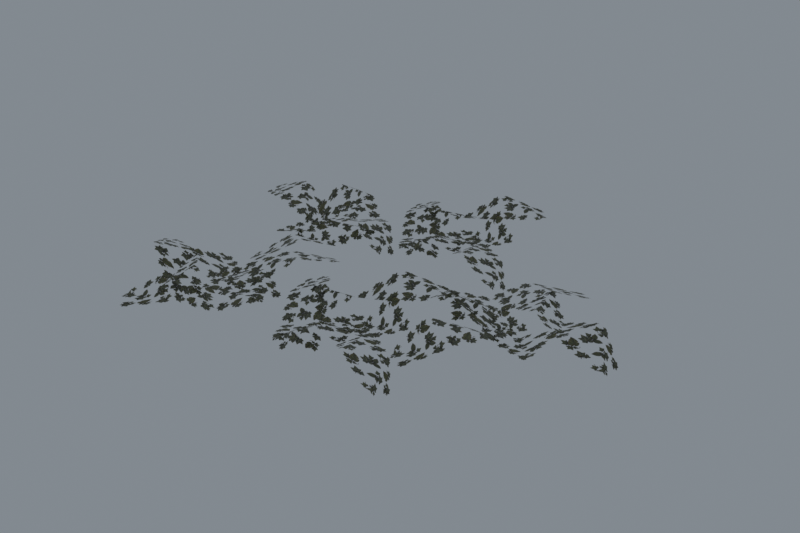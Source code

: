 # Source: reimported.blend  (saved by Blender 5.2.45; exported with 4.5.12 LTS)
import bpy
from mathutils import Matrix  # noqa: F401  (used for matrix-valued properties, if any)

bpy.ops.wm.read_factory_settings(use_empty=True)
scene = bpy.context.scene
scene.name = 'Grass01'

# ---- collections
col_collection = bpy.data.collections.new('Collection'); scene.collection.children.link(col_collection)

# ---- images (referenced by path relative to the original .blend; pixels are not part of the script)
import os
ASSET_DIR = os.environ.get("B2B_ASSET_DIR", "")  # directory of the original .blend (textures are referenced by path, not embedded)
HERE = os.path.dirname(os.path.abspath(__file__))  # packed textures are extracted next to this script under _unpacked/

def load_image(name, relpath, width, height, colorspace="sRGB"):
    """Load a texture the original file referenced (path relative to the .blend, or extracted next to this script)."""
    p = next((c for c in (os.path.join(HERE, relpath), os.path.join(ASSET_DIR, relpath)) if relpath and os.path.exists(c)), "")
    if p:
        img = bpy.data.images.load(p, check_existing=True)
        img.name = name
    else:  # same state as the original file: an image datablock whose file is absent (Cycles renders it pink)
        img = bpy.data.images.new(name, width, height)
        img.source = "FILE"
        img.filepath = "//" + (relpath or name)
    img.colorspace_settings.name = colorspace
    return img
img_tree_08_tga = load_image('tree_08.tga', '_unpacked/tree_08.4139fd89.tga', 512, 512, 'sRGB')

# ---- materials (node trees are filled in below, after node groups)
mat_tree_08_tga = bpy.data.materials.new('tree_08.tga')
mat_tree_08_tga.diffuse_color = (0.9095, 0.4537, 0.7045, 1.0)

# ---- material node trees
mat_tree_08_tga.use_nodes = True; mat_tree_08_tga.node_tree.nodes.clear()
_N = mat_tree_08_tga.node_tree.nodes; _L = mat_tree_08_tga.node_tree.links
n0 = _N.new('ShaderNodeBsdfPrincipled'); n0.name = 'Principled BSDF'; n0.location = (-200, 100)
n0.inputs[10].default_value = 0.005
n1 = _N.new('ShaderNodeOutputMaterial'); n1.name = 'Material Output'; n1.location = (200, 100)
n2 = _N.new('ShaderNodeTexImage'); n2.name = 'Image Texture'; n2.location = (-600, 100)
n2.image = img_tree_08_tga
_L.new(n0.outputs[0], n1.inputs[0])
_L.new(n2.outputs[0], n0.inputs[0])
_L.new(n2.outputs[1], n0.inputs[4])
n1.is_active_output = True

# ---- world
world_world = bpy.data.worlds.new('World'); scene.world = world_world
world_world.use_nodes = True; world_world.node_tree.nodes.clear()
_N = world_world.node_tree.nodes; _L = world_world.node_tree.links
n0 = _N.new('ShaderNodeOutputWorld'); n0.name = 'World Output'; n0.location = (200, 100)
n1 = _N.new('ShaderNodeBackground'); n1.name = 'Background'; n1.location = (-200, 100)
n1.inputs[0].default_value = (0.32, 0.36, 0.4, 1.0)
n1.inputs[1].default_value = 0.7
_L.new(n1.outputs[0], n0.inputs[0])
n0.is_active_output = True
world_world.color = (0.05088, 0.05088, 0.05088)
world_world.sun_shadow_jitter_overblur = 0.0

# ---- meshes
me_grass01 = bpy.data.meshes.new('Grass01')
me_grass01.from_pydata([(-46.32, 74.65, 2.673), (-14.8, 99.36, 7.264), (-39.77, 134.6, 24.15), (-66.18, 102.9, 14.4), (-71.11, 163.8, 7.084), (-88.05, 152.2, 2.439), (-23.04, 40.43, 14.66), (12.22, 61.29, 3.041), (-30.9, 152.1, 3.041), (-5.198, 130.5, 20.46), (18.25, 157.3, 12.75), (-7.647, 190.5, 24.15), (43.71, 205.0, 2.872), (31.51, 215.5, 6.65), (-64.75, 129.7, 14.4), (-30.88, 102.2, 3.5), (28.26, 111.4, 8.094), (8.955, 83.85, -0.5449), (44.63, 51.6, 24.15), (69.49, 85.42, 14.66), (88.41, 36.28, 6.887), (98.58, 51.38, 2.636), (-0.4505, 131.4, 6.713), (-26.39, 95.7, 9.437), (31.39, 108.1, 2.775), (3.671, 121.5, 0.5637), (-10.43, 91.51, 11.84), (9.169, 58.64, 28.38), (-27.26, 44.18, 12.17), (-2.141, 32.47, 12.17), (47.4, 142.1, 3.5), (10.51, 164.8, 21.99), (91.48, 33.56, 2.673), (123.5, 9.52, 7.264), (151.1, 42.76, 24.15), (113.6, 60.05, 14.4), (171.2, 80.59, 7.084), (155.6, 93.95, 2.439), (64.45, 2.227, 14.66), (93.72, -26.43, 3.041), (170.3, 38.72, 3.041), (156.1, 8.311, 20.46), (188.1, -7.404, 12.75), (213.4, 26.21, 24.15), (240.7, -19.66, 2.872), (247.7, -5.152, 6.65), (139.9, 65.61, 14.4), (122.1, 25.77, 3.5), (146.2, -28.98, 8.094), (114.7, -17.44, -0.5449), (92.75, -60.25, 24.15), (131.9, -75.51, 14.66), (89.28, -106.5, 6.887), (106.5, -112.4, 2.636), (158.2, 3.953, 6.713), (117.0, 19.76, 9.437), (143.9, -32.84, 2.775), (149.7, -2.593, 0.5637), (117.1, 3.265, 11.84), (90.37, -24.18, 28.38), (66.98, 7.266, 12.17), (62.16, -20.03, 12.17), (180.9, -39.51, 3.5), (193.2, 1.999, 21.99), (-74.99, -145.3, 2.673), (-102.4, -116.0, 7.264), (-135.3, -144.0, 24.15), (-101.4, -167.5, 14.4), (-161.6, -177.7, 7.084), (-148.6, -193.6, 2.439), (-42.93, -119.1, 14.66), (-66.78, -85.79, 3.041), (-153.5, -136.7, 3.041), (-134.3, -109.2, 20.46), (-163.0, -88.15, 12.75), (-193.8, -116.8, 24.15), (-212.7, -66.95, 2.872), (-222.1, -80.02, 6.65), (-128.2, -168.4, 14.4), (-103.8, -132.3, 3.5), (-118.1, -74.17, 8.094), (-88.98, -91.01, -0.5449), (-59.95, -52.66, 24.15), (-95.82, -30.84, 14.66), (-48.51, -7.713, 6.887), (-64.44, 1.108, 2.636), (-135.5, -104.5, 6.713), (-97.69, -127.2, 9.437), (-115.1, -70.77, 2.775), (-126.0, -99.55, 0.5637), (-94.92, -111.0, 11.84), (-63.88, -88.6, 28.38), (-46.3, -123.6, 12.17), (-36.82, -97.58, 12.17), (-150.3, -57.78, 3.5), (-169.7, -96.51, 21.99), (-16.73, -123.2, 2.673), (14.79, -98.49, 7.264), (-10.18, -63.24, 24.15), (-36.59, -95.0, 14.4), (-41.52, -34.06, 7.084), (-58.46, -45.61, 2.439), (6.546, -157.4, 14.66), (41.81, -136.6, 3.041), (-1.312, -45.73, 3.041), (24.39, -67.31, 20.46), (47.84, -40.51, 12.75), (21.94, -7.303, 24.15), (73.29, 7.122, 2.872), (61.1, 17.65, 6.65), (-35.16, -68.18, 14.4), (-1.29, -95.68, 3.5), (57.85, -86.5, 8.094), (38.54, -114.0, -0.5449), (74.22, -146.3, 24.15), (99.08, -112.4, 14.66), (118.0, -161.6, 6.887), (128.2, -146.5, 2.636), (29.14, -66.43, 6.713), (3.203, -102.2, 9.437), (60.98, -89.76, 2.775), (33.26, -76.34, 0.5637), (19.16, -106.3, 11.84), (38.76, -139.2, 28.38), (2.333, -153.7, 12.17), (27.45, -165.4, 12.17), (76.99, -55.77, 3.5), (40.1, -33.08, 21.99), (-91.17, 99.86, 2.673), (-112.3, 65.87, 7.264), (-76.82, 41.28, 24.15), (-62.86, 80.16, 14.4), (-37.38, 24.58, 7.084), (-25.42, 41.23, 2.439), (-124.7, 124.1, 14.66), (-150.7, 92.4, 3.041), (-79.16, 21.8, 3.041), (-110.7, 33.28, 20.46), (-123.6, 0.07982, 12.75), (-87.87, -22.27, 24.15), (-131.2, -53.39, 2.872), (-116.1, -59.11, 6.65), (-55.03, 54.46, 14.4), (-96.27, 68.72, 3.5), (-148.7, 39.87, 8.094), (-140.0, 72.31, -0.5449), (-184.5, 90.42, 24.15), (-196.3, 50.13, 14.66), (-230.9, 89.84, 6.887), (-235.3, 72.17, 2.636), (-114.9, 30.83, 6.713), (-102.7, 73.27, 9.437), (-152.8, 41.87, 2.775), (-122.1, 38.73, 0.5637), (-119.1, 71.75, 11.84), (-148.8, 95.93, 28.38), (-119.5, 122.0, 12.17), (-147.1, 124.4, 12.17), (-156.2, 4.451, 3.5), (-113.7, -4.258, 21.99)], [], [(0, 1, 2), (2, 3, 0), (3, 2, 4), (4, 5, 3), (6, 7, 1), (1, 0, 6), (8, 9, 10), (10, 11, 8), (11, 10, 12), (12, 13, 11), (14, 15, 9), (9, 8, 14), (16, 17, 18), (18, 19, 16), (19, 18, 20), (20, 21, 19), (22, 23, 17), (17, 16, 22), (24, 25, 26), (26, 27, 24), (27, 26, 28), (28, 29, 27), (30, 31, 25), (25, 24, 30), (32, 33, 34), (34, 35, 32), (35, 34, 36), (36, 37, 35), (38, 39, 33), (33, 32, 38), (40, 41, 42), (42, 43, 40), (43, 42, 44), (44, 45, 43), (46, 47, 41), (41, 40, 46), (48, 49, 50), (50, 51, 48), (51, 50, 52), (52, 53, 51), (54, 55, 49), (49, 48, 54), (56, 57, 58), (58, 59, 56), (59, 58, 60), (60, 61, 59), (62, 63, 57), (57, 56, 62), (64, 65, 66), (66, 67, 64), (67, 66, 68), (68, 69, 67), (70, 71, 65), (65, 64, 70), (72, 73, 74), (74, 75, 72), (75, 74, 76), (76, 77, 75), (78, 79, 73), (73, 72, 78), (80, 81, 82), (82, 83, 80), (83, 82, 84), (84, 85, 83), (86, 87, 81), (81, 80, 86), (88, 89, 90), (90, 91, 88), (91, 90, 92), (92, 93, 91), (94, 95, 89), (89, 88, 94), (96, 97, 98), (98, 99, 96), (99, 98, 100), (100, 101, 99), (102, 103, 97), (97, 96, 102), (104, 105, 106), (106, 107, 104), (107, 106, 108), (108, 109, 107), (110, 111, 105), (105, 104, 110), (112, 113, 114), (114, 115, 112), (115, 114, 116), (116, 117, 115), (118, 119, 113), (113, 112, 118), (120, 121, 122), (122, 123, 120), (123, 122, 124), (124, 125, 123), (126, 127, 121), (121, 120, 126), (128, 129, 130), (130, 131, 128), (131, 130, 132), (132, 133, 131), (134, 135, 129), (129, 128, 134), (136, 137, 138), (138, 139, 136), (139, 138, 140), (140, 141, 139), (142, 143, 137), (137, 136, 142), (144, 145, 146), (146, 147, 144), (147, 146, 148), (148, 149, 147), (150, 151, 145), (145, 144, 150), (152, 153, 154), (154, 155, 152), (155, 154, 156), (156, 157, 155), (158, 159, 153), (153, 152, 158)])
me_grass01.polygons.foreach_set('use_smooth', [True] * 120)
_uv = me_grass01.uv_layers.new(name='Float2')
_uv.uv.foreach_set('vector', [0.0, 0.0, 1.0, 0.0, 1.0, 1.0, 1.0, 1.0, 0.0, 1.0, 0.0, 0.0, 0.0, 0.0, 1.0, 0.0, 1.0, 1.0, 1.0, 1.0, 0.0, 1.0, 0.0, 0.0, 0.0, 0.0, 1.0, 0.0, 1.0, 1.0, 1.0, 1.0, 0.0, 1.0, 0.0, 0.0, 0.0, 0.0, 1.0, 0.0, 1.0, 1.0, 1.0, 1.0, 0.0, 1.0, 0.0, 0.0, 0.0, 0.0, 1.0, 0.0, 1.0, 1.0, 1.0, 1.0, 0.0, 1.0, 0.0, 0.0, 0.0, 0.0, 1.0, 0.0, 1.0, 1.0, 1.0, 1.0, 0.0, 1.0, 0.0, 0.0, 0.0, 0.0, 1.0, 0.0, 1.0, 1.0, 1.0, 1.0, 0.0, 1.0, 0.0, 0.0, 0.0, 0.0, 1.0, 0.0, 1.0, 1.0, 1.0, 1.0, 0.0, 1.0, 0.0, 0.0, 0.0, 0.0, 1.0, 0.0, 1.0, 1.0, 1.0, 1.0, 0.0, 1.0, 0.0, 0.0, 0.0, 0.0, 1.0, 0.0, 1.0, 1.0, 1.0, 1.0, 0.0, 1.0, 0.0, 0.0, 0.0, 0.0, 1.0, 0.0, 1.0, 1.0, 1.0, 1.0, 0.0, 1.0, 0.0, 0.0, 0.0, 0.0, 1.0, 0.0, 1.0, 1.0, 1.0, 1.0, 0.0, 1.0, 0.0, 0.0, 0.0, 0.0, 1.0, 0.0, 1.0, 1.0, 1.0, 1.0, 0.0, 1.0, 0.0, 0.0, 0.0, 0.0, 1.0, 0.0, 1.0, 1.0, 1.0, 1.0, 0.0, 1.0, 0.0, 0.0, 0.0, 0.0, 1.0, 0.0, 1.0, 1.0, 1.0, 1.0, 0.0, 1.0, 0.0, 0.0, 0.0, 0.0, 1.0, 0.0, 1.0, 1.0, 1.0, 1.0, 0.0, 1.0, 0.0, 0.0, 0.0, 0.0, 1.0, 0.0, 1.0, 1.0, 1.0, 1.0, 0.0, 1.0, 0.0, 0.0, 0.0, 0.0, 1.0, 0.0, 1.0, 1.0, 1.0, 1.0, 0.0, 1.0, 0.0, 0.0, 0.0, 0.0, 1.0, 0.0, 1.0, 1.0, 1.0, 1.0, 0.0, 1.0, 0.0, 0.0, 0.0, 0.0, 1.0, 0.0, 1.0, 1.0, 1.0, 1.0, 0.0, 1.0, 0.0, 0.0, 0.0, 0.0, 1.0, 0.0, 1.0, 1.0, 1.0, 1.0, 0.0, 1.0, 0.0, 0.0, 0.0, 0.0, 1.0, 0.0, 1.0, 1.0, 1.0, 1.0, 0.0, 1.0, 0.0, 0.0, 0.0, 0.0, 1.0, 0.0, 1.0, 1.0, 1.0, 1.0, 0.0, 1.0, 0.0, 0.0, 0.0, 0.0, 1.0, 0.0, 1.0, 1.0, 1.0, 1.0, 0.0, 1.0, 0.0, 0.0, 0.0, 0.0, 1.0, 0.0, 1.0, 1.0, 1.0, 1.0, 0.0, 1.0, 0.0, 0.0, 0.0, 0.0, 1.0, 0.0, 1.0, 1.0, 1.0, 1.0, 0.0, 1.0, 0.0, 0.0, 0.0, 0.0, 1.0, 0.0, 1.0, 1.0, 1.0, 1.0, 0.0, 1.0, 0.0, 0.0, 0.0, 0.0, 1.0, 0.0, 1.0, 1.0, 1.0, 1.0, 0.0, 1.0, 0.0, 0.0, 0.0, 0.0, 1.0, 0.0, 1.0, 1.0, 1.0, 1.0, 0.0, 1.0, 0.0, 0.0, 0.0, 0.0, 1.0, 0.0, 1.0, 1.0, 1.0, 1.0, 0.0, 1.0, 0.0, 0.0, 0.0, 0.0, 1.0, 0.0, 1.0, 1.0, 1.0, 1.0, 0.0, 1.0, 0.0, 0.0, 0.0, 0.0, 1.0, 0.0, 1.0, 1.0, 1.0, 1.0, 0.0, 1.0, 0.0, 0.0, 0.0, 0.0, 1.0, 0.0, 1.0, 1.0, 1.0, 1.0, 0.0, 1.0, 0.0, 0.0, 0.0, 0.0, 1.0, 0.0, 1.0, 1.0, 1.0, 1.0, 0.0, 1.0, 0.0, 0.0, 0.0, 0.0, 1.0, 0.0, 1.0, 1.0, 1.0, 1.0, 0.0, 1.0, 0.0, 0.0, 0.0, 0.0, 1.0, 0.0, 1.0, 1.0, 1.0, 1.0, 0.0, 1.0, 0.0, 0.0, 0.0, 0.0, 1.0, 0.0, 1.0, 1.0, 1.0, 1.0, 0.0, 1.0, 0.0, 0.0, 0.0, 0.0, 1.0, 0.0, 1.0, 1.0, 1.0, 1.0, 0.0, 1.0, 0.0, 0.0, 0.0, 0.0, 1.0, 0.0, 1.0, 1.0, 1.0, 1.0, 0.0, 1.0, 0.0, 0.0, 0.0, 0.0, 1.0, 0.0, 1.0, 1.0, 1.0, 1.0, 0.0, 1.0, 0.0, 0.0, 0.0, 0.0, 1.0, 0.0, 1.0, 1.0, 1.0, 1.0, 0.0, 1.0, 0.0, 0.0, 0.0, 0.0, 1.0, 0.0, 1.0, 1.0, 1.0, 1.0, 0.0, 1.0, 0.0, 0.0, 0.0, 0.0, 1.0, 0.0, 1.0, 1.0, 1.0, 1.0, 0.0, 1.0, 0.0, 0.0, 0.0, 0.0, 1.0, 0.0, 1.0, 1.0, 1.0, 1.0, 0.0, 1.0, 0.0, 0.0, 0.0, 0.0, 1.0, 0.0, 1.0, 1.0, 1.0, 1.0, 0.0, 1.0, 0.0, 0.0, 0.0, 0.0, 1.0, 0.0, 1.0, 1.0, 1.0, 1.0, 0.0, 1.0, 0.0, 0.0, 0.0, 0.0, 1.0, 0.0, 1.0, 1.0, 1.0, 1.0, 0.0, 1.0, 0.0, 0.0, 0.0, 0.0, 1.0, 0.0, 1.0, 1.0, 1.0, 1.0, 0.0, 1.0, 0.0, 0.0, 0.0, 0.0, 1.0, 0.0, 1.0, 1.0, 1.0, 1.0, 0.0, 1.0, 0.0, 0.0, 0.0, 0.0, 1.0, 0.0, 1.0, 1.0, 1.0, 1.0, 0.0, 1.0, 0.0, 0.0, 0.0, 0.0, 1.0, 0.0, 1.0, 1.0, 1.0, 1.0, 0.0, 1.0, 0.0, 0.0, 0.0, 0.0, 1.0, 0.0, 1.0, 1.0, 1.0, 1.0, 0.0, 1.0, 0.0, 0.0, 0.0, 0.0, 1.0, 0.0, 1.0, 1.0, 1.0, 1.0, 0.0, 1.0, 0.0, 0.0, 0.0, 0.0, 1.0, 0.0, 1.0, 1.0, 1.0, 1.0, 0.0, 1.0, 0.0, 0.0, 0.0, 0.0, 1.0, 0.0, 1.0, 1.0, 1.0, 1.0, 0.0, 1.0, 0.0, 0.0, 0.0, 0.0, 1.0, 0.0, 1.0, 1.0, 1.0, 1.0, 0.0, 1.0, 0.0, 0.0, 0.0, 0.0, 1.0, 0.0, 1.0, 1.0, 1.0, 1.0, 0.0, 1.0, 0.0, 0.0, 0.0, 0.0, 1.0, 0.0, 1.0, 1.0, 1.0, 1.0, 0.0, 1.0, 0.0, 0.0, 0.0, 0.0, 1.0, 0.0, 1.0, 1.0, 1.0, 1.0, 0.0, 1.0, 0.0, 0.0, 0.0, 0.0, 1.0, 0.0, 1.0, 1.0, 1.0, 1.0, 0.0, 1.0, 0.0, 0.0])
me_grass01.materials.append(mat_tree_08_tga)
me_grass01.update()
me_grass01.normals_split_custom_set([tuple(v) for v in zip(*[iter([-0.02016, -0.1861, 0.9823, 0.05032, -0.0381, 0.998, -0.07722, -0.2165, 0.9732, -0.07722, -0.2165, 0.9732, -0.235, -0.06323, 0.9699, -0.02016, -0.1861, 0.9823, -0.235, -0.06323, 0.9699, -0.07722, -0.2165, 0.9732, -0.3712, 0.081, 0.925, -0.3712, 0.081, 0.925, -0.3186, 0.08749, 0.9438, -0.235, -0.06323, 0.9699, 0.003092, 0.124, 0.9923, 0.2671, 0.08309, 0.9601, 0.05032, -0.0381, 0.998, 0.05032, -0.0381, 0.998, -0.02016, -0.1861, 0.9823, 0.003092, 0.124, 0.9923, -0.1648, 0.2169, 0.9622, -0.1479, 0.204, 0.9677, 0.01262, 0.004789, 0.9999, 0.01262, 0.004789, 0.9999, 0.216, -0.1212, 0.9688, -0.1648, 0.2169, 0.9622, 0.216, -0.1212, 0.9688, 0.01262, 0.004789, 0.9999, 0.3742, 0.03478, 0.9267, 0.3742, 0.03478, 0.9267, 0.361, 0.08489, 0.9287, 0.216, -0.1212, 0.9688, -0.102, 0.05931, 0.993, -0.08373, -0.4545, 0.8868, -0.1479, 0.204, 0.9677, -0.1479, 0.204, 0.9677, -0.1648, 0.2169, 0.9622, -0.102, 0.05931, 0.993, -0.2342, 0.0593, 0.9704, -0.1573, -0.0679, 0.9852, -0.04824, 0.1245, 0.991, -0.04824, 0.1245, 0.991, 0.2592, 0.08772, 0.9618, -0.2342, 0.0593, 0.9704, 0.2592, 0.08772, 0.9618, -0.04824, 0.1245, 0.991, 0.3744, -0.002519, 0.9273, 0.3744, -0.002519, 0.9273, 0.3835, 0.001562, 0.9235, 0.2592, 0.08772, 0.9618, 0.03351, -0.1443, 0.989, 0.2392, -0.1001, 0.9658, -0.1573, -0.0679, 0.9852, -0.1573, -0.0679, 0.9852, -0.2342, 0.0593, 0.9704, 0.03351, -0.1443, 0.989, 0.006103, 0.2676, 0.9635, 0.0574, -0.04489, 0.9973, -0.1261, 0.3257, 0.937, -0.1261, 0.3257, 0.937, -0.2399, 0.06449, 0.9687, 0.006103, 0.2676, 0.9635, -0.2399, 0.06449, 0.9687, -0.1261, 0.3257, 0.937, -0.3523, -0.1484, 0.9241, -0.3523, -0.1484, 0.9241, -0.2089, -0.448, 0.8693, -0.2399, 0.06449, 0.9687, 0.04341, -0.231, 0.972, 0.1568, -0.4582, 0.8749, 0.0574, -0.04489, 0.9973, 0.0574, -0.04489, 0.9973, 0.006103, 0.2676, 0.9635, 0.04341, -0.231, 0.972, -0.185, -0.02872, 0.9823, -0.02379, -0.05845, 0.998, -0.2292, 0.01851, 0.9732, -0.2292, 0.01851, 0.9732, -0.1219, 0.2107, 0.9699, -0.185, -0.02872, 0.9823, -0.1219, 0.2107, 0.9699, -0.2292, 0.01851, 0.9732, -0.01789, 0.3795, 0.925, -0.01789, 0.3795, 0.925, 0.002052, 0.3304, 0.9438, -0.1219, 0.2107, 0.9699, 0.1206, 0.02911, 0.9923, 0.1494, -0.2365, 0.9601, -0.02379, -0.05845, 0.998, -0.02379, -0.05845, 0.998, -0.185, -0.02872, 0.9823, 0.1206, 0.02911, 0.9923, 0.1669, 0.2153, 0.9622, 0.1587, 0.1956, 0.9678, 0.007909, -0.0109, 0.9999, 0.007909, -0.0109, 0.9999, -0.0611, -0.24, 0.9688, 0.1669, 0.2153, 0.9622, -0.0611, -0.24, 0.9688, 0.007909, -0.0109, 0.9999, 0.1305, -0.3524, 0.9267, 0.1305, -0.3524, 0.9267, 0.1754, -0.3267, 0.9287, -0.0611, -0.24, 0.9688, 0.03088, 0.1139, 0.993, -0.4607, -0.03676, 0.8868, 0.1587, 0.1956, 0.9678, 0.1587, 0.1956, 0.9678, 0.1669, 0.2153, 0.9622, 0.03088, 0.1139, 0.993, -0.003437, 0.2416, 0.9704, -0.1063, 0.1343, 0.9852, 0.1077, 0.07887, 0.991, 0.1077, 0.07887, 0.991, 0.1518, -0.2276, 0.9618, -0.003437, 0.2416, 0.9704, 0.1518, -0.2276, 0.9618, 0.1077, 0.07887, 0.991, 0.09431, -0.3621, 0.9274, 0.09431, -0.3621, 0.9274, 0.1008, -0.37, 0.9235, 0.1518, -0.2276, 0.9618, -0.1307, -0.06971, 0.989, -0.03472, -0.257, 0.9658, -0.1063, 0.1343, 0.9852, -0.1063, 0.1343, 0.9852, -0.003437, 0.2416, 0.9704, -0.1307, -0.06971, 0.989, 0.2601, 0.06339, 0.9635, -0.0285, -0.0671, 0.9973, 0.2819, 0.2061, 0.937, 0.2819, 0.2061, 0.937, 0.0002118, 0.2484, 0.9687, 0.2601, 0.06339, 0.9635, 0.0002118, 0.2484, 0.9687, 0.2819, 0.2061, 0.937, -0.2345, 0.3019, 0.9241, -0.2345, 0.3019, 0.9241, -0.4868, 0.08584, 0.8693, 0.0002118, 0.2484, 0.9687, -0.2119, -0.1017, 0.972, -0.402, -0.27, 0.8749, -0.0285, -0.0671, 0.9973, -0.0285, -0.0671, 0.9973, 0.2601, 0.06339, 0.9635, -0.2119, -0.1017, 0.972, 0.1872, -0.003869, 0.9823, 0.03362, 0.05345, 0.998, 0.2224, -0.05801, 0.9732, 0.2224, -0.05801, 0.9732, 0.08349, -0.2286, 0.9699, 0.1872, -0.003869, 0.9823, 0.08349, -0.2286, 0.9699, 0.2224, -0.05801, 0.9732, -0.0483, -0.3769, 0.925, -0.0483, -0.3769, 0.925, -0.05939, -0.325, 0.9438, 0.08349, -0.2286, 0.9699, -0.1238, -0.007675, 0.9923, -0.1061, 0.2589, 0.9601, 0.03362, 0.05345, 0.998, 0.03362, 0.05345, 0.998, 0.1872, -0.003869, 0.9823, -0.1238, -0.007675, 0.9923, -0.2018, -0.1831, 0.9622, -0.1903, -0.1651, 0.9677, -0.005895, 0.01211, 0.9999, -0.005895, 0.01211, 0.9999, 0.1019, 0.2258, 0.9688, -0.2018, -0.1831, 0.9622, 0.1019, 0.2258, 0.9688, -0.005895, 0.01211, 0.9999, -0.0673, 0.3697, 0.9267, -0.0673, 0.3697, 0.9267, -0.116, 0.3522, 0.9287, 0.1019, 0.2258, 0.9688, -0.05019, -0.1068, 0.993, 0.4601, -0.04379, 0.8868, -0.1903, -0.1651, 0.9677, -0.1903, -0.1651, 0.9677, -0.2018, -0.1831, 0.9622, -0.05019, -0.1068, 0.993, -0.03857, -0.2385, 0.9704, 0.0813, -0.1508, 0.9852, -0.1198, -0.05897, 0.991, -0.1198, -0.05897, 0.991, -0.11, 0.2505, 0.9618, -0.03857, -0.2385, 0.9704, -0.11, 0.2505, 0.9618, -0.1198, -0.05897, 0.991, -0.03002, 0.373, 0.9273, -0.03002, 0.373, 0.9273, -0.03498, 0.3819, 0.9235, -0.11, 0.2505, 0.9618, 0.1408, 0.0459, 0.989, 0.07882, 0.2471, 0.9658, 0.0813, -0.1508, 0.9852, 0.0813, -0.1508, 0.9852, -0.03857, -0.2385, 0.9704, 0.1408, 0.0459, 0.989, -0.2671, -0.0172, 0.9635, 0.03968, 0.0611, 0.9973, -0.3134, -0.154, 0.937, -0.3134, -0.154, 0.937, -0.04341, -0.2446, 0.9687, -0.2671, -0.0172, 0.9635, -0.04341, -0.2446, 0.9687, -0.3134, -0.154, 0.937, 0.1785, -0.338, 0.9241, 0.1785, -0.338, 0.9241, 0.4645, -0.1691, 0.8693, -0.04341, -0.2446, 0.9687, 0.2264, 0.06341, 0.972, 0.4428, 0.1961, 0.8749, 0.03968, 0.0611, 0.9973, 0.03968, 0.0611, 0.9973, -0.2671, -0.0172, 0.9635, 0.2264, 0.06341, 0.972, -0.02016, -0.1861, 0.9823, 0.05032, -0.0381, 0.998, -0.07722, -0.2165, 0.9732, -0.07722, -0.2165, 0.9732, -0.235, -0.06323, 0.9699, -0.02016, -0.1861, 0.9823, -0.235, -0.06323, 0.9699, -0.07722, -0.2165, 0.9732, -0.3712, 0.081, 0.925, -0.3712, 0.081, 0.925, -0.3186, 0.08749, 0.9438, -0.235, -0.06323, 0.9699, 0.003092, 0.124, 0.9923, 0.2671, 0.08309, 0.9601, 0.05032, -0.0381, 0.998, 0.05032, -0.0381, 0.998, -0.02016, -0.1861, 0.9823, 0.003092, 0.124, 0.9923, -0.1648, 0.2169, 0.9622, -0.1479, 0.204, 0.9677, 0.01262, 0.004789, 0.9999, 0.01262, 0.004789, 0.9999, 0.216, -0.1212, 0.9688, -0.1648, 0.2169, 0.9622, 0.216, -0.1212, 0.9688, 0.01262, 0.004789, 0.9999, 0.3742, 0.03478, 0.9267, 0.3742, 0.03478, 0.9267, 0.361, 0.08489, 0.9287, 0.216, -0.1212, 0.9688, -0.102, 0.05931, 0.993, -0.08373, -0.4545, 0.8868, -0.1479, 0.204, 0.9677, -0.1479, 0.204, 0.9677, -0.1648, 0.2169, 0.9622, -0.102, 0.05931, 0.993, -0.2342, 0.05929, 0.9704, -0.1573, -0.0679, 0.9852, -0.04824, 0.1245, 0.991, -0.04824, 0.1245, 0.991, 0.2592, 0.08772, 0.9618, -0.2342, 0.05929, 0.9704, 0.2592, 0.08772, 0.9618, -0.04824, 0.1245, 0.991, 0.3742, -0.002605, 0.9274, 0.3742, -0.002605, 0.9274, 0.3835, 0.001563, 0.9235, 0.2592, 0.08772, 0.9618, 0.03351, -0.1443, 0.989, 0.2392, -0.1001, 0.9658, -0.1573, -0.0679, 0.9852, -0.1573, -0.0679, 0.9852, -0.2342, 0.05929, 0.9704, 0.03351, -0.1443, 0.989, 0.006103, 0.2676, 0.9635, 0.0574, -0.04489, 0.9973, -0.1261, 0.3257, 0.937, -0.1261, 0.3257, 0.937, -0.2399, 0.06449, 0.9687, 0.006103, 0.2676, 0.9635, -0.2399, 0.06449, 0.9687, -0.1261, 0.3257, 0.937, -0.3523, -0.1484, 0.9241, -0.3523, -0.1484, 0.9241, -0.2089, -0.448, 0.8693, -0.2399, 0.06449, 0.9687, 0.04341, -0.231, 0.972, 0.1568, -0.4582, 0.8749, 0.0574, -0.04489, 0.9973, 0.0574, -0.04489, 0.9973, 0.006103, 0.2676, 0.9635, 0.04341, -0.231, 0.972, -0.04472, 0.1818, 0.9823, -0.06038, 0.01861, 0.998, -0.001543, 0.2298, 0.9732, -0.001543, 0.2298, 0.9732, 0.1992, 0.1398, 0.9699, -0.04472, 0.1818, 0.9823, 0.1992, 0.1398, 0.9699, -0.001543, 0.2298, 0.9732, 0.3765, 0.05091, 0.925, 0.3765, 0.05091, 0.925, 0.3293, 0.02675, 0.9438, 0.1992, 0.1398, 0.9699, 0.03951, -0.1176, 0.9923, -0.2226, -0.1694, 0.9601, -0.06038, 0.01861, 0.998, -0.06038, 0.01861, 0.998, -0.04472, 0.1818, 0.9823, 0.03951, -0.1176, 0.9923, 0.2291, -0.1475, 0.9622, 0.2087, -0.1411, 0.9677, -0.01021, -0.008802, 0.9999, -0.01021, -0.008802, 0.9999, -0.2445, 0.04003, 0.9688, 0.2291, -0.1475, 0.9622, -0.2445, 0.04003, 0.9688, -0.01021, -0.008802, 0.9999, -0.3397, -0.1607, 0.9267, -0.3397, -0.1607, 0.9267, -0.3102, -0.2032, 0.9287, -0.2445, 0.04003, 0.9688, 0.1161, -0.0208, 0.993, -0.07677, 0.4557, 0.8868, 0.2087, -0.1411, 0.9677, 0.2087, -0.1411, 0.9677, 0.2291, -0.1475, 0.9622, 0.1161, -0.0208, 0.993, 0.2404, 0.02443, 0.9704, 0.1246, 0.1176, 0.9852, 0.08796, -0.1004, 0.991, 0.08796, -0.1004, 0.991, -0.2135, -0.1711, 0.9618, 0.2404, 0.02443, 0.9704, -0.2135, -0.1711, 0.9618, 0.08796, -0.1004, 0.991, -0.3525, -0.1255, 0.9273, -0.3525, -0.1255, 0.9273, -0.3598, -0.1326, 0.9235, -0.2135, -0.1711, 0.9618, -0.08081, 0.1241, 0.989, -0.259, 0.01219, 0.9658, 0.1246, 0.1176, 0.9852, 0.1246, 0.1176, 0.9852, 0.2404, 0.02443, 0.9704, -0.08081, 0.1241, 0.989, 0.0858, -0.2536, 0.9635, -0.0693, 0.02259, 0.9973, 0.2299, -0.2629, 0.937, 0.2299, -0.2629, 0.937, 0.2475, 0.02139, 0.9686, 0.0858, -0.2536, 0.9635, 0.2475, 0.02139, 0.9686, 0.2299, -0.2629, 0.937, 0.2803, 0.2599, 0.9241, 0.2803, 0.2599, 0.9241, 0.04309, 0.4925, 0.8693, 0.2475, 0.02139, 0.9686, -0.1198, 0.2022, 0.972, -0.304, 0.3769, 0.8749, -0.0693, 0.02259, 0.9973, -0.0693, 0.02259, 0.9973, 0.0858, -0.2536, 0.9635, -0.1198, 0.2022, 0.972])] * 3)])
arm_grass01_skeleton = bpy.data.armatures.new('Grass01_skeleton')  # bones are not reproduced

# ---- objects
ob_grass01_skeleton = bpy.data.objects.new('Grass01_skeleton', arm_grass01_skeleton)
ob_grass01 = bpy.data.objects.new('Grass01', me_grass01)

# ---- transforms, parenting, visibility, modifiers, constraints
ob_grass01_skeleton.location = (0.0, 0.0, 0.0)
ob_grass01_skeleton.show_in_front = True
ob_grass01.parent = ob_grass01_skeleton
ob_grass01.location = (0.0, 0.0, 0.0)
_vg = ob_grass01.vertex_groups.new(name='QuadPatch01')
_vg.add([0, 1, 2, 3, 4, 5, 6, 7, 8, 9, 10, 11, 12, 13, 14, 15, 16, 17, 18, 19, 20, 21, 22, 23, 24, 25, 26, 27, 28, 29, 30, 31], 1.0, 'REPLACE')
_vg = ob_grass01.vertex_groups.new(name='QuadPatch02')
_vg.add([32, 33, 34, 35, 36, 37, 38, 39, 40, 41, 42, 43, 44, 45, 46, 47, 48, 49, 50, 51, 52, 53, 54, 55, 56, 57, 58, 59, 60, 61, 62, 63], 1.0, 'REPLACE')
_vg = ob_grass01.vertex_groups.new(name='QuadPatch03')
_vg.add([64, 65, 66, 67, 68, 69, 70, 71, 72, 73, 74, 75, 76, 77, 78, 79, 80, 81, 82, 83, 84, 85, 86, 87, 88, 89, 90, 91, 92, 93, 94, 95], 1.0, 'REPLACE')
_vg = ob_grass01.vertex_groups.new(name='QuadPatch04')
_vg.add([96, 97, 98, 99, 100, 101, 102, 103, 104, 105, 106, 107, 108, 109, 110, 111, 112, 113, 114, 115, 116, 117, 118, 119, 120, 121, 122, 123, 124, 125, 126, 127], 1.0, 'REPLACE')
_vg = ob_grass01.vertex_groups.new(name='QuadPatch05')
_vg.add([128, 129, 130, 131, 132, 133, 134, 135, 136, 137, 138, 139, 140, 141, 142, 143, 144, 145, 146, 147, 148, 149, 150, 151, 152, 153, 154, 155, 156, 157, 158, 159], 1.0, 'REPLACE')
_m = ob_grass01.modifiers.new('Armature', 'ARMATURE')
_m.object = ob_grass01_skeleton

# ---- collection membership
scene.collection.objects.link(ob_grass01_skeleton)
scene.collection.objects.link(ob_grass01)

# ---- scene / render settings (as saved in the file)
scene.frame_start = 0; scene.frame_end = 0; scene.frame_set(0)
scene.render.engine = 'CYCLES'
scene.render.resolution_x = 900
scene.render.resolution_y = 600
scene.render.film_transparent = True
scene.render.bake_bias = 0.0
scene.render.bake_samples = 0
scene.render.compositor_device = 'GPU'
scene.cycles.samples = 12
scene.eevee.use_volume_custom_range = False
scene.eevee.fast_gi_thickness_near = 0.1
scene.eevee.fast_gi_thickness_far = 0.0
scene.eevee.ray_tracing_options.screen_trace_thickness = 0.1
scene.view_settings.view_transform = 'Standard'
bpy.context.view_layer.update()

# ---- added for rendering (the .blend has no active camera): camera
cam_auto = bpy.data.cameras.new('AutoCamera')
cam_auto.lens = 50.0
cam_auto.sensor_width = 36.0
cam_auto.clip_end = 10288.3
ob_auto_camera = bpy.data.objects.new('AutoCamera', cam_auto)
scene.collection.objects.link(ob_auto_camera)
ob_auto_camera.location = (592.421, -692.524, 482.9)
ob_auto_camera.rotation_euler = (1.09748, -7.21219e-08, 0.694738)
scene.camera = ob_auto_camera
bpy.context.view_layer.update()
